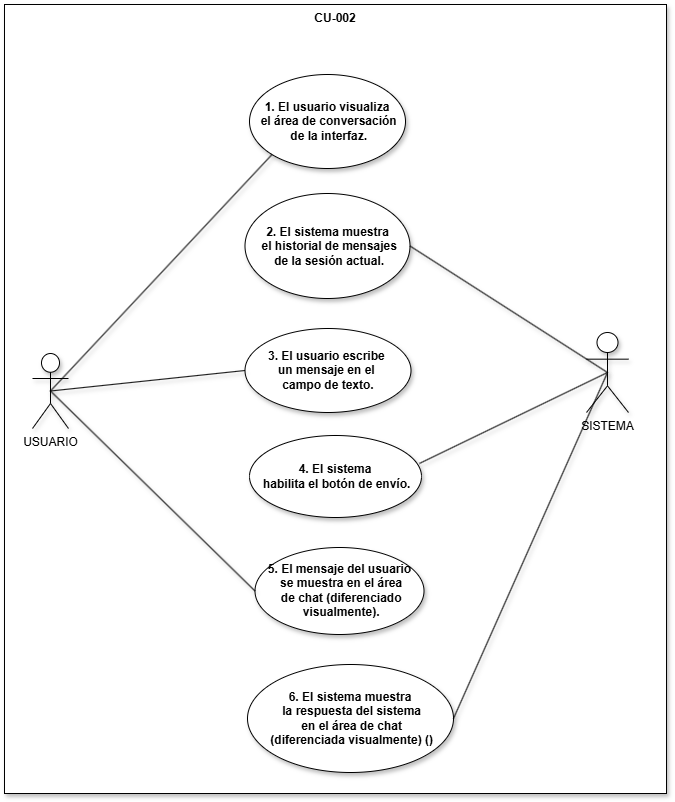

The diagram above was exported from draw.io. Its source (the exported page's mxGraphModel, read from the mxfile embedded in the PNG):
<mxGraphModel dx="1175" dy="820" grid="0" gridSize="10" guides="1" tooltips="1" connect="1" arrows="1" fold="1" page="1" pageScale="1" pageWidth="850" pageHeight="1100" math="0" shadow="0">
  <root>
    <mxCell id="uPbO0_a8e2qR3pM5xe3S-0" />
    <mxCell id="uPbO0_a8e2qR3pM5xe3S-1" parent="uPbO0_a8e2qR3pM5xe3S-0" />
    <mxCell id="43KDj-7qvyoPeqQjhcmk-0" parent="uPbO0_a8e2qR3pM5xe3S-1" style="shape=rect;html=1;verticalAlign=top;fontStyle=1;whiteSpace=wrap;align=center;shadow=1;" value="CU-002" vertex="1">
      <mxGeometry height="789" width="662" x="81" y="181" as="geometry" />
    </mxCell>
    <mxCell id="a6u5fnk6S__PgoeqTjlX-0" parent="uPbO0_a8e2qR3pM5xe3S-1" style="shape=umlActor;verticalLabelPosition=bottom;verticalAlign=top;html=1;outlineConnect=0;shadow=1;" value="USUARIO" vertex="1">
      <mxGeometry height="75" width="36" x="109" y="530" as="geometry" />
    </mxCell>
    <mxCell id="a6u5fnk6S__PgoeqTjlX-1" parent="uPbO0_a8e2qR3pM5xe3S-1" style="shape=umlActor;verticalLabelPosition=bottom;verticalAlign=top;html=1;outlineConnect=0;shadow=1;" value="SISTEMA" vertex="1">
      <mxGeometry height="80" width="42" x="663" y="509" as="geometry" />
    </mxCell>
    <mxCell id="a6u5fnk6S__PgoeqTjlX-5" parent="uPbO0_a8e2qR3pM5xe3S-1" style="ellipse;whiteSpace=wrap;html=1;shadow=1;" value="&lt;span style=&quot;font-weight: 700; text-align: left; white-space: nowrap;&quot;&gt;1. El usuario visualiza&lt;/span&gt;&lt;div&gt;&lt;span style=&quot;font-weight: 700; text-align: left; white-space: nowrap;&quot;&gt;&amp;nbsp;el área de conversación&lt;/span&gt;&lt;/div&gt;&lt;div&gt;&lt;span style=&quot;font-weight: 700; text-align: left; white-space: nowrap;&quot;&gt;&amp;nbsp;de la interfaz.&lt;/span&gt;&lt;/div&gt;" vertex="1">
      <mxGeometry height="94" width="156" x="326" y="251" as="geometry" />
    </mxCell>
    <mxCell id="CxF_O2LBb0QOtUuTex2n-0" parent="uPbO0_a8e2qR3pM5xe3S-1" style="ellipse;whiteSpace=wrap;html=1;shadow=1;" value="&lt;span style=&quot;font-weight: 700; text-align: left; white-space: nowrap;&quot;&gt;2. El sistema muestra&lt;/span&gt;&lt;div&gt;&lt;span style=&quot;font-weight: 700; text-align: left; white-space: nowrap;&quot;&gt;&amp;nbsp;el historial de mensajes&lt;/span&gt;&lt;/div&gt;&lt;div&gt;&lt;span style=&quot;font-weight: 700; text-align: left; white-space: nowrap;&quot;&gt;&amp;nbsp;de la sesión actual.&lt;/span&gt;&lt;/div&gt;" vertex="1">
      <mxGeometry height="105" width="165" x="321.5" y="370" as="geometry" />
    </mxCell>
    <mxCell id="Z5qUmii5QRCbxNtb3rpi-0" parent="uPbO0_a8e2qR3pM5xe3S-1" style="ellipse;whiteSpace=wrap;html=1;shadow=1;" value="&lt;span style=&quot;font-weight: 700; text-align: left; white-space: nowrap;&quot;&gt;3. El usuario escribe&amp;nbsp;&lt;/span&gt;&lt;div&gt;&lt;span style=&quot;font-weight: 700; text-align: left; white-space: nowrap;&quot;&gt;un mensaje en el&amp;nbsp;&lt;/span&gt;&lt;/div&gt;&lt;div&gt;&lt;span style=&quot;font-weight: 700; text-align: left; white-space: nowrap;&quot;&gt;campo de texto.&lt;/span&gt;&lt;/div&gt;" vertex="1">
      <mxGeometry height="84" width="166" x="321.5" y="505" as="geometry" />
    </mxCell>
    <mxCell id="K7kNEcmJirXcXM1D_pvf-0" parent="uPbO0_a8e2qR3pM5xe3S-1" style="ellipse;whiteSpace=wrap;html=1;shadow=1;" value="&lt;span style=&quot;font-weight: 700; text-align: left; white-space: nowrap;&quot;&gt;4. El sistema&lt;/span&gt;&lt;div&gt;&lt;span style=&quot;font-weight: 700; text-align: left; white-space: nowrap;&quot;&gt;&amp;nbsp;habilita el botón de envío.&lt;/span&gt;&lt;/div&gt;" vertex="1">
      <mxGeometry height="82" width="172" x="326" y="612" as="geometry" />
    </mxCell>
    <mxCell id="G6FsH6qiEsqaZ4SLxI45-0" parent="uPbO0_a8e2qR3pM5xe3S-1" style="ellipse;whiteSpace=wrap;html=1;shadow=1;" value="&lt;span style=&quot;font-family: Arial, sans-serif; font-weight: 700; text-align: left; white-space: nowrap;&quot;&gt;5. El mensaje del usuario&lt;/span&gt;&lt;div&gt;&lt;span style=&quot;font-family: Arial, sans-serif; font-weight: 700; text-align: left; white-space: nowrap;&quot;&gt;&amp;nbsp;se muestra en el área&lt;/span&gt;&lt;/div&gt;&lt;div&gt;&lt;span style=&quot;font-family: Arial, sans-serif; font-weight: 700; text-align: left; white-space: nowrap;&quot;&gt;&amp;nbsp;de chat (diferenciado&lt;/span&gt;&lt;/div&gt;&lt;div&gt;&lt;span style=&quot;font-family: Arial, sans-serif; font-weight: 700; text-align: left; white-space: nowrap;&quot;&gt;&amp;nbsp;visualmente).&lt;/span&gt;&lt;/div&gt;" vertex="1">
      <mxGeometry height="87" width="169" x="331.5" y="724" as="geometry" />
    </mxCell>
    <mxCell id="ZianGfV5TBx0PyB8uzy5-0" parent="uPbO0_a8e2qR3pM5xe3S-1" style="ellipse;whiteSpace=wrap;html=1;shadow=1;" value="&lt;span style=&quot;font-family: Arial, sans-serif; font-weight: 700; text-align: left; white-space: nowrap;&quot;&gt;6. El sistema muestra&lt;/span&gt;&lt;div&gt;&lt;span style=&quot;font-family: Arial, sans-serif; font-weight: 700; text-align: left; white-space: nowrap;&quot;&gt;&amp;nbsp;la respuesta del sistema&lt;/span&gt;&lt;/div&gt;&lt;div&gt;&lt;span style=&quot;font-family: Arial, sans-serif; font-weight: 700; text-align: left; white-space: nowrap;&quot;&gt;&amp;nbsp;en el área de chat&lt;/span&gt;&lt;/div&gt;&lt;div&gt;&lt;span style=&quot;font-family: Arial, sans-serif; font-weight: 700; text-align: left; white-space: nowrap;&quot;&gt;&amp;nbsp;(diferenciada visualmente) ()&lt;/span&gt;&lt;/div&gt;" vertex="1">
      <mxGeometry height="108" width="206" x="324" y="841" as="geometry" />
    </mxCell>
    <mxCell id="-XHNZbo0cu4EBGW3Gl2k-6" edge="1" parent="uPbO0_a8e2qR3pM5xe3S-1" source="a6u5fnk6S__PgoeqTjlX-0" style="edgeStyle=none;html=1;endArrow=none;verticalAlign=bottom;rounded=0;shadow=1;entryX=0;entryY=1;entryDx=0;entryDy=0;exitX=0.5;exitY=0.5;exitDx=0;exitDy=0;exitPerimeter=0;" target="a6u5fnk6S__PgoeqTjlX-5" value="">
      <mxGeometry relative="1" width="160" as="geometry">
        <mxPoint x="145" y="574" as="sourcePoint" />
        <mxPoint x="305" y="574" as="targetPoint" />
      </mxGeometry>
    </mxCell>
    <mxCell id="-XHNZbo0cu4EBGW3Gl2k-7" edge="1" parent="uPbO0_a8e2qR3pM5xe3S-1" source="a6u5fnk6S__PgoeqTjlX-0" style="edgeStyle=none;html=1;endArrow=none;verticalAlign=bottom;rounded=0;shadow=1;entryX=0;entryY=0.5;entryDx=0;entryDy=0;exitX=0.5;exitY=0.5;exitDx=0;exitDy=0;exitPerimeter=0;" target="Z5qUmii5QRCbxNtb3rpi-0" value="">
      <mxGeometry relative="1" width="160" as="geometry">
        <mxPoint x="150" y="592.18" as="sourcePoint" />
        <mxPoint x="310" y="592.18" as="targetPoint" />
      </mxGeometry>
    </mxCell>
    <mxCell id="-XHNZbo0cu4EBGW3Gl2k-8" edge="1" parent="uPbO0_a8e2qR3pM5xe3S-1" source="a6u5fnk6S__PgoeqTjlX-0" style="edgeStyle=none;html=1;endArrow=none;verticalAlign=bottom;rounded=0;shadow=1;entryX=0;entryY=0.5;entryDx=0;entryDy=0;exitX=0.5;exitY=0.5;exitDx=0;exitDy=0;exitPerimeter=0;" target="G6FsH6qiEsqaZ4SLxI45-0" value="">
      <mxGeometry relative="1" width="160" as="geometry">
        <mxPoint x="160" y="613" as="sourcePoint" />
        <mxPoint x="306" y="756" as="targetPoint" />
      </mxGeometry>
    </mxCell>
    <mxCell id="-XHNZbo0cu4EBGW3Gl2k-9" edge="1" parent="uPbO0_a8e2qR3pM5xe3S-1" source="a6u5fnk6S__PgoeqTjlX-1" style="edgeStyle=none;html=1;endArrow=none;verticalAlign=bottom;rounded=0;shadow=1;entryX=1;entryY=0.5;entryDx=0;entryDy=0;exitX=0.5;exitY=0.5;exitDx=0;exitDy=0;exitPerimeter=0;" target="CxF_O2LBb0QOtUuTex2n-0" value="">
      <mxGeometry relative="1" width="160" as="geometry">
        <mxPoint x="649" y="539" as="sourcePoint" />
        <mxPoint x="470" y="590" as="targetPoint" />
      </mxGeometry>
    </mxCell>
    <mxCell id="-XHNZbo0cu4EBGW3Gl2k-10" edge="1" parent="uPbO0_a8e2qR3pM5xe3S-1" source="K7kNEcmJirXcXM1D_pvf-0" style="edgeStyle=none;html=1;endArrow=none;verticalAlign=bottom;rounded=0;shadow=1;exitX=0.988;exitY=0.341;exitDx=0;exitDy=0;exitPerimeter=0;entryX=0.5;entryY=0.5;entryDx=0;entryDy=0;entryPerimeter=0;" target="a6u5fnk6S__PgoeqTjlX-1" value="">
      <mxGeometry relative="1" width="160" as="geometry">
        <mxPoint x="505" y="562" as="sourcePoint" />
        <mxPoint x="655" y="551.09" as="targetPoint" />
      </mxGeometry>
    </mxCell>
    <mxCell id="-XHNZbo0cu4EBGW3Gl2k-11" edge="1" parent="uPbO0_a8e2qR3pM5xe3S-1" source="ZianGfV5TBx0PyB8uzy5-0" style="edgeStyle=none;html=1;endArrow=none;verticalAlign=bottom;rounded=0;shadow=1;exitX=1;exitY=0.5;exitDx=0;exitDy=0;entryX=0.5;entryY=0.5;entryDx=0;entryDy=0;entryPerimeter=0;" target="a6u5fnk6S__PgoeqTjlX-1" value="">
      <mxGeometry relative="1" width="160" as="geometry">
        <mxPoint x="494" y="583" as="sourcePoint" />
        <mxPoint x="654" y="583" as="targetPoint" />
      </mxGeometry>
    </mxCell>
  </root>
</mxGraphModel>